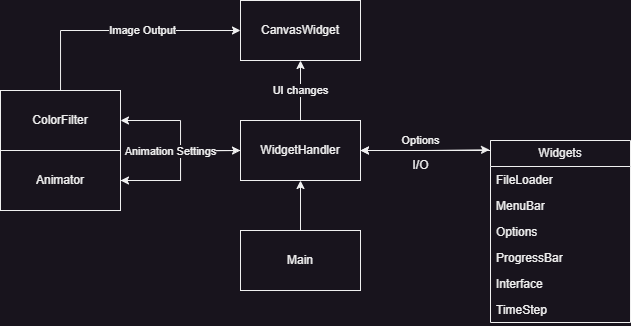

The diagram above was exported from draw.io. Its source (the exported page's mxGraphModel, read from the mxfile embedded in the PNG):
<mxGraphModel dx="697" dy="450" grid="1" gridSize="10" guides="1" tooltips="1" connect="1" arrows="1" fold="1" page="1" pageScale="1" pageWidth="850" pageHeight="1100" math="0" shadow="0">
  <root>
    <mxCell id="0" />
    <mxCell id="1" parent="0" />
    <mxCell id="8biYgs-xlKk7kfiz4plX-27" style="edgeStyle=orthogonalEdgeStyle;rounded=0;orthogonalLoop=1;jettySize=auto;html=1;exitX=0;exitY=0.5;exitDx=0;exitDy=0;entryX=1;entryY=0.5;entryDx=0;entryDy=0;" edge="1" parent="1" source="8biYgs-xlKk7kfiz4plX-1" target="8biYgs-xlKk7kfiz4plX-22">
      <mxGeometry relative="1" as="geometry" />
    </mxCell>
    <mxCell id="8biYgs-xlKk7kfiz4plX-28" style="edgeStyle=orthogonalEdgeStyle;rounded=0;orthogonalLoop=1;jettySize=auto;html=1;exitX=0;exitY=0.5;exitDx=0;exitDy=0;entryX=1;entryY=0.5;entryDx=0;entryDy=0;" edge="1" parent="1" source="8biYgs-xlKk7kfiz4plX-1" target="8biYgs-xlKk7kfiz4plX-21">
      <mxGeometry relative="1" as="geometry" />
    </mxCell>
    <mxCell id="8biYgs-xlKk7kfiz4plX-34" value="UI changes" style="edgeStyle=orthogonalEdgeStyle;rounded=0;orthogonalLoop=1;jettySize=auto;html=1;entryX=0.5;entryY=1;entryDx=0;entryDy=0;" edge="1" parent="1" source="8biYgs-xlKk7kfiz4plX-1" target="8biYgs-xlKk7kfiz4plX-10">
      <mxGeometry relative="1" as="geometry" />
    </mxCell>
    <mxCell id="8biYgs-xlKk7kfiz4plX-37" style="edgeStyle=orthogonalEdgeStyle;rounded=0;orthogonalLoop=1;jettySize=auto;html=1;exitX=1;exitY=0.5;exitDx=0;exitDy=0;entryX=-0.007;entryY=0.051;entryDx=0;entryDy=0;entryPerimeter=0;" edge="1" parent="1" source="8biYgs-xlKk7kfiz4plX-1" target="8biYgs-xlKk7kfiz4plX-12">
      <mxGeometry relative="1" as="geometry" />
    </mxCell>
    <mxCell id="8biYgs-xlKk7kfiz4plX-1" value="WidgetHandler" style="rounded=0;whiteSpace=wrap;html=1;" vertex="1" parent="1">
      <mxGeometry x="340" y="330" width="120" height="60" as="geometry" />
    </mxCell>
    <mxCell id="8biYgs-xlKk7kfiz4plX-10" value="CanvasWidget" style="rounded=0;whiteSpace=wrap;html=1;" vertex="1" parent="1">
      <mxGeometry x="340" y="210" width="120" height="60" as="geometry" />
    </mxCell>
    <mxCell id="8biYgs-xlKk7kfiz4plX-26" value="Options" style="edgeStyle=orthogonalEdgeStyle;rounded=0;orthogonalLoop=1;jettySize=auto;html=1;entryX=1;entryY=0.5;entryDx=0;entryDy=0;" edge="1" parent="1" source="8biYgs-xlKk7kfiz4plX-12" target="8biYgs-xlKk7kfiz4plX-1">
      <mxGeometry x="0.0769" y="-10" relative="1" as="geometry">
        <Array as="points">
          <mxPoint x="500" y="360" />
          <mxPoint x="500" y="360" />
        </Array>
        <mxPoint as="offset" />
      </mxGeometry>
    </mxCell>
    <mxCell id="8biYgs-xlKk7kfiz4plX-36" style="edgeStyle=orthogonalEdgeStyle;rounded=0;orthogonalLoop=1;jettySize=auto;html=1;exitX=0;exitY=0;exitDx=0;exitDy=0;entryX=1;entryY=0.5;entryDx=0;entryDy=0;" edge="1" parent="1" source="8biYgs-xlKk7kfiz4plX-12" target="8biYgs-xlKk7kfiz4plX-1">
      <mxGeometry relative="1" as="geometry">
        <Array as="points">
          <mxPoint x="590" y="360" />
        </Array>
      </mxGeometry>
    </mxCell>
    <mxCell id="8biYgs-xlKk7kfiz4plX-12" value="Widgets" style="swimlane;fontStyle=0;childLayout=stackLayout;horizontal=1;startSize=26;fillColor=none;horizontalStack=0;resizeParent=1;resizeParentMax=0;resizeLast=0;collapsible=1;marginBottom=0;whiteSpace=wrap;html=1;" vertex="1" parent="1">
      <mxGeometry x="590" y="350" width="140" height="182" as="geometry" />
    </mxCell>
    <mxCell id="8biYgs-xlKk7kfiz4plX-13" value="FileLoader" style="text;strokeColor=none;fillColor=none;align=left;verticalAlign=top;spacingLeft=4;spacingRight=4;overflow=hidden;rotatable=0;points=[[0,0.5],[1,0.5]];portConstraint=eastwest;whiteSpace=wrap;html=1;" vertex="1" parent="8biYgs-xlKk7kfiz4plX-12">
      <mxGeometry y="26" width="140" height="26" as="geometry" />
    </mxCell>
    <mxCell id="8biYgs-xlKk7kfiz4plX-14" value="MenuBar" style="text;strokeColor=none;fillColor=none;align=left;verticalAlign=top;spacingLeft=4;spacingRight=4;overflow=hidden;rotatable=0;points=[[0,0.5],[1,0.5]];portConstraint=eastwest;whiteSpace=wrap;html=1;" vertex="1" parent="8biYgs-xlKk7kfiz4plX-12">
      <mxGeometry y="52" width="140" height="26" as="geometry" />
    </mxCell>
    <mxCell id="8biYgs-xlKk7kfiz4plX-15" value="Options" style="text;strokeColor=none;fillColor=none;align=left;verticalAlign=top;spacingLeft=4;spacingRight=4;overflow=hidden;rotatable=0;points=[[0,0.5],[1,0.5]];portConstraint=eastwest;whiteSpace=wrap;html=1;" vertex="1" parent="8biYgs-xlKk7kfiz4plX-12">
      <mxGeometry y="78" width="140" height="26" as="geometry" />
    </mxCell>
    <mxCell id="8biYgs-xlKk7kfiz4plX-16" value="ProgressBar" style="text;strokeColor=none;fillColor=none;align=left;verticalAlign=top;spacingLeft=4;spacingRight=4;overflow=hidden;rotatable=0;points=[[0,0.5],[1,0.5]];portConstraint=eastwest;whiteSpace=wrap;html=1;" vertex="1" parent="8biYgs-xlKk7kfiz4plX-12">
      <mxGeometry y="104" width="140" height="26" as="geometry" />
    </mxCell>
    <mxCell id="8biYgs-xlKk7kfiz4plX-18" value="Interface" style="text;strokeColor=none;fillColor=none;align=left;verticalAlign=top;spacingLeft=4;spacingRight=4;overflow=hidden;rotatable=0;points=[[0,0.5],[1,0.5]];portConstraint=eastwest;whiteSpace=wrap;html=1;" vertex="1" parent="8biYgs-xlKk7kfiz4plX-12">
      <mxGeometry y="130" width="140" height="26" as="geometry" />
    </mxCell>
    <mxCell id="8biYgs-xlKk7kfiz4plX-17" value="TimeStep" style="text;strokeColor=none;fillColor=none;align=left;verticalAlign=top;spacingLeft=4;spacingRight=4;overflow=hidden;rotatable=0;points=[[0,0.5],[1,0.5]];portConstraint=eastwest;whiteSpace=wrap;html=1;" vertex="1" parent="8biYgs-xlKk7kfiz4plX-12">
      <mxGeometry y="156" width="140" height="26" as="geometry" />
    </mxCell>
    <mxCell id="8biYgs-xlKk7kfiz4plX-29" style="edgeStyle=orthogonalEdgeStyle;rounded=0;orthogonalLoop=1;jettySize=auto;html=1;exitX=1;exitY=0.5;exitDx=0;exitDy=0;" edge="1" parent="1" source="8biYgs-xlKk7kfiz4plX-21">
      <mxGeometry relative="1" as="geometry">
        <mxPoint x="340" y="360" as="targetPoint" />
      </mxGeometry>
    </mxCell>
    <mxCell id="8biYgs-xlKk7kfiz4plX-40" value="Animation Settings" style="edgeLabel;html=1;align=center;verticalAlign=middle;resizable=0;points=[];" vertex="1" connectable="0" parent="8biYgs-xlKk7kfiz4plX-29">
      <mxGeometry x="0.2222" y="1" relative="1" as="geometry">
        <mxPoint x="-12" y="1" as="offset" />
      </mxGeometry>
    </mxCell>
    <mxCell id="8biYgs-xlKk7kfiz4plX-21" value="Animator" style="rounded=0;whiteSpace=wrap;html=1;" vertex="1" parent="1">
      <mxGeometry x="100" y="360" width="120" height="60" as="geometry" />
    </mxCell>
    <mxCell id="8biYgs-xlKk7kfiz4plX-30" style="edgeStyle=orthogonalEdgeStyle;rounded=0;orthogonalLoop=1;jettySize=auto;html=1;entryX=0;entryY=0.5;entryDx=0;entryDy=0;" edge="1" parent="1" source="8biYgs-xlKk7kfiz4plX-22" target="8biYgs-xlKk7kfiz4plX-10">
      <mxGeometry relative="1" as="geometry">
        <Array as="points">
          <mxPoint x="160" y="240" />
        </Array>
      </mxGeometry>
    </mxCell>
    <mxCell id="8biYgs-xlKk7kfiz4plX-35" value="Image Output" style="edgeLabel;html=1;align=center;verticalAlign=middle;resizable=0;points=[];" vertex="1" connectable="0" parent="8biYgs-xlKk7kfiz4plX-30">
      <mxGeometry x="0.1811" relative="1" as="geometry">
        <mxPoint as="offset" />
      </mxGeometry>
    </mxCell>
    <mxCell id="8biYgs-xlKk7kfiz4plX-22" value="ColorFilter" style="rounded=0;whiteSpace=wrap;html=1;" vertex="1" parent="1">
      <mxGeometry x="100" y="300" width="120" height="60" as="geometry" />
    </mxCell>
    <mxCell id="8biYgs-xlKk7kfiz4plX-24" style="edgeStyle=orthogonalEdgeStyle;rounded=0;orthogonalLoop=1;jettySize=auto;html=1;exitX=0.5;exitY=0;exitDx=0;exitDy=0;entryX=0.5;entryY=1;entryDx=0;entryDy=0;" edge="1" parent="1" source="8biYgs-xlKk7kfiz4plX-23" target="8biYgs-xlKk7kfiz4plX-1">
      <mxGeometry relative="1" as="geometry" />
    </mxCell>
    <mxCell id="8biYgs-xlKk7kfiz4plX-23" value="Main" style="rounded=0;whiteSpace=wrap;html=1;" vertex="1" parent="1">
      <mxGeometry x="340" y="440" width="120" height="60" as="geometry" />
    </mxCell>
    <mxCell id="8biYgs-xlKk7kfiz4plX-39" value="I/O" style="text;html=1;align=center;verticalAlign=middle;resizable=0;points=[];autosize=1;strokeColor=none;fillColor=none;" vertex="1" parent="1">
      <mxGeometry x="500" y="360" width="40" height="30" as="geometry" />
    </mxCell>
  </root>
</mxGraphModel>